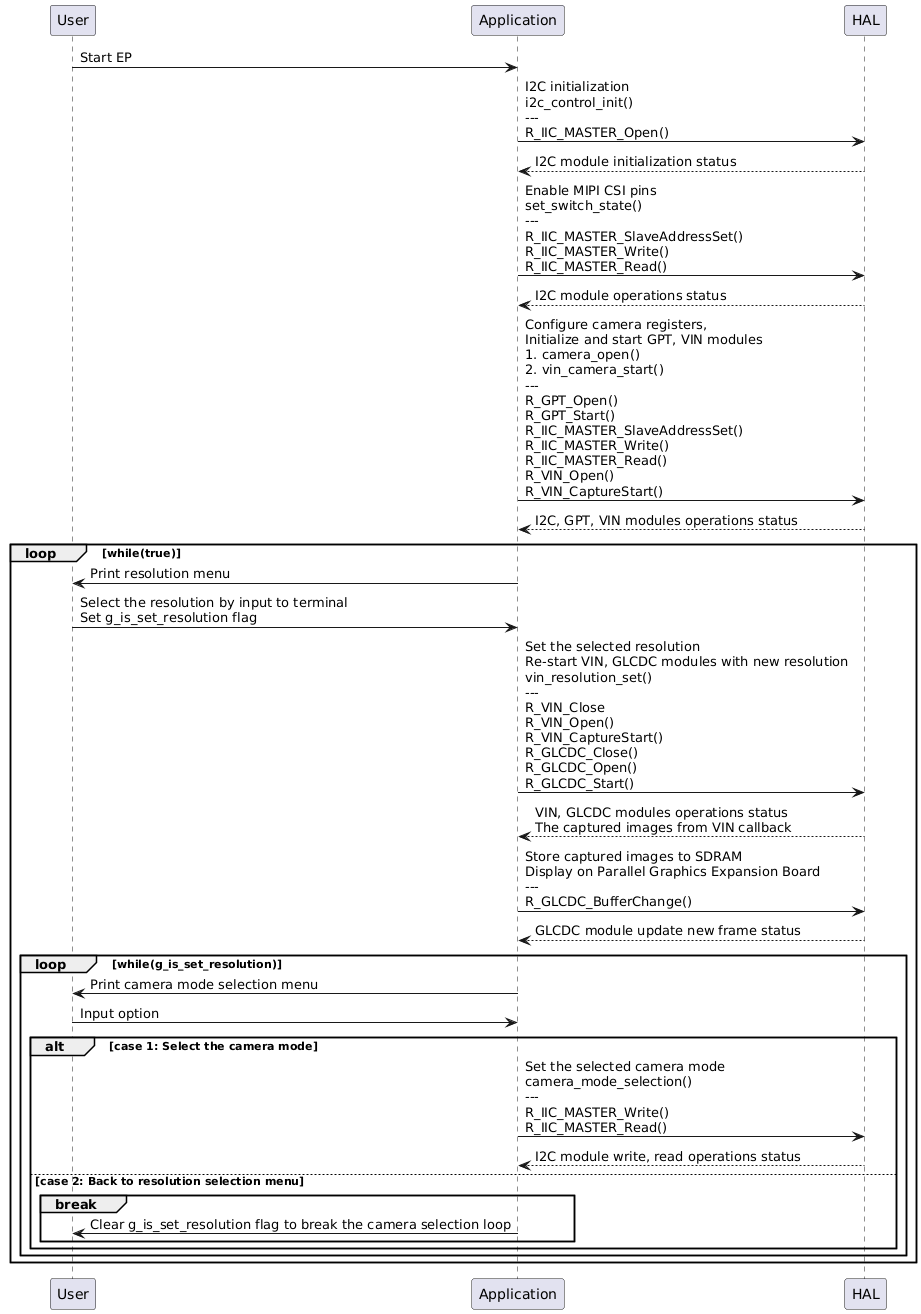

The diagram above was rendered by PlantUML. Its source (embedded in the PNG):
@startuml
User -> Application : Start EP
Application -> HAL: I2C initialization\ni2c_control_init()\n---\nR_IIC_MASTER_Open()
Application <-- HAL: I2C module initialization status
Application -> HAL: Enable MIPI CSI pins\nset_switch_state()\n---\nR_IIC_MASTER_SlaveAddressSet()\nR_IIC_MASTER_Write()\nR_IIC_MASTER_Read()
Application <-- HAL: I2C module operations status
Application -> HAL: Configure camera registers,\nInitialize and start GPT, VIN modules\n1. camera_open()\n2. vin_camera_start()\n---\nR_GPT_Open()\nR_GPT_Start()\nR_IIC_MASTER_SlaveAddressSet()\nR_IIC_MASTER_Write()\nR_IIC_MASTER_Read()\nR_VIN_Open()\nR_VIN_CaptureStart()
Application <-- HAL: I2C, GPT, VIN modules operations status
loop while(true)
User <- Application: Print resolution menu
User -> Application : Select the resolution by input to terminal\nSet g_is_set_resolution flag
Application -> HAL:Set the selected resolution\nRe-start VIN, GLCDC modules with new resolution\nvin_resolution_set()\n---\nR_VIN_Close\nR_VIN_Open()\nR_VIN_CaptureStart()\nR_GLCDC_Close()\nR_GLCDC_Open()\nR_GLCDC_Start()
Application <-- HAL: VIN, GLCDC modules operations status\nThe captured images from VIN callback
Application -> HAL: Store captured images to SDRAM\nDisplay on Parallel Graphics Expansion Board \n---\nR_GLCDC_BufferChange()
Application <-- HAL: GLCDC module update new frame status
loop while(g_is_set_resolution)
User <- Application: Print camera mode selection menu
User -> Application: Input option
alt case 1: Select the camera mode
    Application -> HAL:Set the selected camera mode\ncamera_mode_selection()\n---\nR_IIC_MASTER_Write()\nR_IIC_MASTER_Read()
    Application <-- HAL: I2C module write, read operations status
else case 2: Back to resolution selection menu
    break
    Application -> User: Clear g_is_set_resolution flag to break the camera selection loop
    end
end
end
end
@enduml